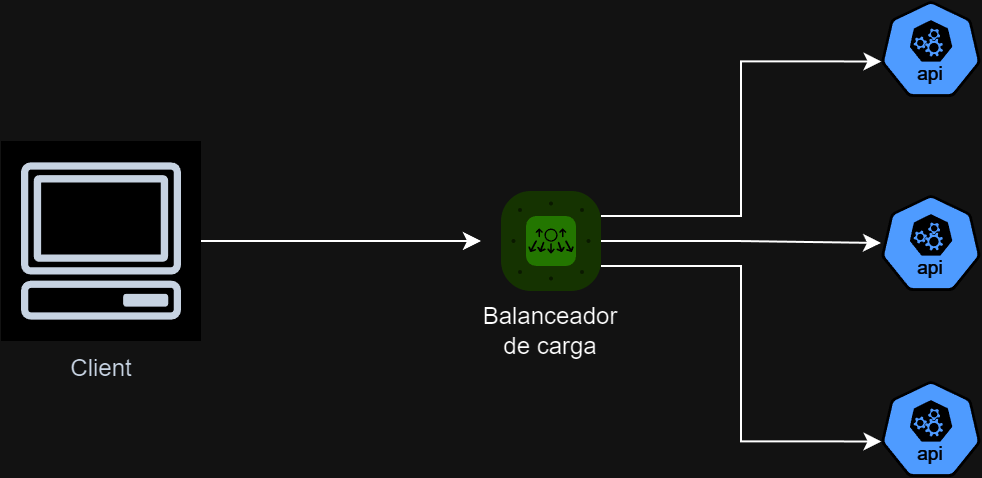

The diagram above was exported from draw.io. Its source (the exported page's mxGraphModel, read from the mxfile embedded in the PNG):
<mxGraphModel dx="989" dy="509" grid="1" gridSize="10" guides="1" tooltips="1" connect="1" arrows="1" fold="1" page="1" pageScale="1" pageWidth="827" pageHeight="1169" math="0" shadow="0">
  <root>
    <mxCell id="0" />
    <mxCell id="1" parent="0" />
    <mxCell id="ElLeLIs2MBu8RcLiKs4--4" style="edgeStyle=orthogonalEdgeStyle;rounded=0;orthogonalLoop=1;jettySize=auto;html=1;entryX=0;entryY=0.5;entryDx=0;entryDy=0;" edge="1" parent="1" source="ElLeLIs2MBu8RcLiKs4--1">
      <mxGeometry relative="1" as="geometry">
        <mxPoint x="280.0000000000007" y="410" as="targetPoint" />
      </mxGeometry>
    </mxCell>
    <mxCell id="ElLeLIs2MBu8RcLiKs4--1" value="Client" style="sketch=0;outlineConnect=0;fontColor=#232F3E;gradientColor=none;strokeColor=#232F3E;fillColor=#ffffff;dashed=0;verticalLabelPosition=bottom;verticalAlign=top;align=center;html=1;fontSize=12;fontStyle=0;aspect=fixed;shape=mxgraph.aws4.resourceIcon;resIcon=mxgraph.aws4.client;" vertex="1" parent="1">
      <mxGeometry x="40" y="360" width="100" height="100" as="geometry" />
    </mxCell>
    <mxCell id="ElLeLIs2MBu8RcLiKs4--25" style="edgeStyle=orthogonalEdgeStyle;rounded=0;orthogonalLoop=1;jettySize=auto;html=1;" edge="1" parent="1" source="ElLeLIs2MBu8RcLiKs4--21" target="ElLeLIs2MBu8RcLiKs4--23">
      <mxGeometry relative="1" as="geometry" />
    </mxCell>
    <mxCell id="ElLeLIs2MBu8RcLiKs4--21" value="" style="verticalLabelPosition=bottom;sketch=0;html=1;fillColor=#6ABD46;strokeColor=#ffffff;verticalAlign=top;align=center;points=[[0.085,0.085,0],[0.915,0.085,0],[0.915,0.915,0],[0.085,0.915,0],[0.25,0,0],[0.5,0,0],[0.75,0,0],[1,0.25,0],[1,0.5,0],[1,0.75,0],[0.75,1,0],[0.5,1,0],[0.25,1,0],[0,0.75,0],[0,0.5,0],[0,0.25,0]];pointerEvents=1;shape=mxgraph.cisco_safe.compositeIcon;bgIcon=mxgraph.cisco_safe.architecture.generic_appliance;resIcon=mxgraph.cisco_safe.architecture.nexus_1kv;" vertex="1" parent="1">
      <mxGeometry x="290" y="385" width="50" height="50" as="geometry" />
    </mxCell>
    <mxCell id="ElLeLIs2MBu8RcLiKs4--22" value="" style="aspect=fixed;sketch=0;html=1;dashed=0;whitespace=wrap;fillColor=#2875E2;strokeColor=#ffffff;points=[[0.005,0.63,0],[0.1,0.2,0],[0.9,0.2,0],[0.5,0,0],[0.995,0.63,0],[0.72,0.99,0],[0.5,1,0],[0.28,0.99,0]];shape=mxgraph.kubernetes.icon2;kubernetesLabel=1;prIcon=api" vertex="1" parent="1">
      <mxGeometry x="480" y="290" width="50" height="48" as="geometry" />
    </mxCell>
    <mxCell id="ElLeLIs2MBu8RcLiKs4--23" value="" style="aspect=fixed;sketch=0;html=1;dashed=0;whitespace=wrap;fillColor=#2875E2;strokeColor=#ffffff;points=[[0.005,0.63,0],[0.1,0.2,0],[0.9,0.2,0],[0.5,0,0],[0.995,0.63,0],[0.72,0.99,0],[0.5,1,0],[0.28,0.99,0]];shape=mxgraph.kubernetes.icon2;kubernetesLabel=1;prIcon=api" vertex="1" parent="1">
      <mxGeometry x="480" y="387" width="50" height="48" as="geometry" />
    </mxCell>
    <mxCell id="ElLeLIs2MBu8RcLiKs4--24" value="" style="aspect=fixed;sketch=0;html=1;dashed=0;whitespace=wrap;fillColor=#2875E2;strokeColor=#ffffff;points=[[0.005,0.63,0],[0.1,0.2,0],[0.9,0.2,0],[0.5,0,0],[0.995,0.63,0],[0.72,0.99,0],[0.5,1,0],[0.28,0.99,0]];shape=mxgraph.kubernetes.icon2;kubernetesLabel=1;prIcon=api" vertex="1" parent="1">
      <mxGeometry x="480" y="480" width="50" height="48" as="geometry" />
    </mxCell>
    <mxCell id="ElLeLIs2MBu8RcLiKs4--26" style="edgeStyle=orthogonalEdgeStyle;rounded=0;orthogonalLoop=1;jettySize=auto;html=1;exitX=1;exitY=0.25;exitDx=0;exitDy=0;exitPerimeter=0;entryX=0.005;entryY=0.63;entryDx=0;entryDy=0;entryPerimeter=0;" edge="1" parent="1" source="ElLeLIs2MBu8RcLiKs4--21" target="ElLeLIs2MBu8RcLiKs4--22">
      <mxGeometry relative="1" as="geometry" />
    </mxCell>
    <mxCell id="ElLeLIs2MBu8RcLiKs4--27" style="edgeStyle=orthogonalEdgeStyle;rounded=0;orthogonalLoop=1;jettySize=auto;html=1;exitX=1;exitY=0.75;exitDx=0;exitDy=0;exitPerimeter=0;entryX=0.005;entryY=0.63;entryDx=0;entryDy=0;entryPerimeter=0;" edge="1" parent="1" source="ElLeLIs2MBu8RcLiKs4--21" target="ElLeLIs2MBu8RcLiKs4--24">
      <mxGeometry relative="1" as="geometry" />
    </mxCell>
    <mxCell id="ElLeLIs2MBu8RcLiKs4--28" value="Balanceador de carga" style="text;html=1;align=center;verticalAlign=middle;whiteSpace=wrap;rounded=0;" vertex="1" parent="1">
      <mxGeometry x="285" y="440" width="60" height="30" as="geometry" />
    </mxCell>
  </root>
</mxGraphModel>